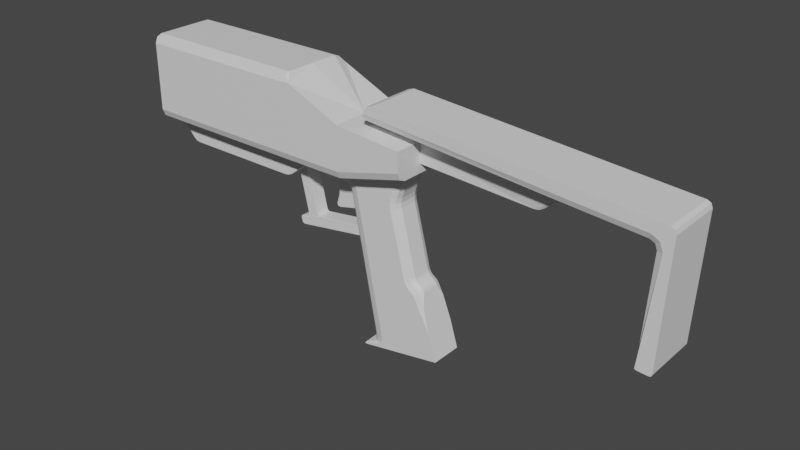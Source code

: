 # Source: pistolet3.blend  (saved by Blender 3.4.6; exported with 4.5.12 LTS)
import bpy
from mathutils import Matrix  # noqa: F401  (used for matrix-valued properties, if any)

bpy.ops.wm.read_factory_settings(use_empty=True)
scene = bpy.context.scene
scene.name = 'Scene'

# ---- collections
col_collection = bpy.data.collections.new('Collection'); scene.collection.children.link(col_collection)

# ---- materials (node trees are filled in below, after node groups)
mat_material = bpy.data.materials.new('Material')
mat_material.alpha_threshold = 0.0
mat_material.use_transparent_shadow = False
mat_material.roughness = 0.5
mat_material.line_color = (0.0, 0.0, 0.0, 1.0)
mat_handlematerial = bpy.data.materials.new('HandleMaterial')
mat_handlematerial.use_transparent_shadow = False

# ---- material node trees
mat_material.use_nodes = True; mat_material.node_tree.nodes.clear()
_N = mat_material.node_tree.nodes; _L = mat_material.node_tree.links
n0 = _N.new('ShaderNodeOutputMaterial'); n0.name = 'Material Output'; n0.location = (300, 300)
n1 = _N.new('ShaderNodeBsdfPrincipled'); n1.name = 'Principled BSDF'; n1.location = (10, 300)
n1.distribution = 'GGX'
n1.subsurface_method = 'RANDOM_WALK_SKIN'
n1.inputs[3].default_value = 1.45
n1.inputs[27].default_value = (0.0, 0.0, 0.0, 1.0)
n1.inputs[28].default_value = 1.0
_L.new(n1.outputs[0], n0.inputs[0])
n0.is_active_output = True
mat_handlematerial.use_nodes = True; mat_handlematerial.node_tree.nodes.clear()
_N = mat_handlematerial.node_tree.nodes; _L = mat_handlematerial.node_tree.links
n0 = _N.new('ShaderNodeBsdfPrincipled'); n0.name = 'Principled BSDF'; n0.location = (10, 300)
n0.distribution = 'GGX'
n0.subsurface_method = 'RANDOM_WALK_SKIN'
n0.inputs[3].default_value = 1.45
n0.inputs[27].default_value = (0.0, 0.0, 0.0, 1.0)
n0.inputs[28].default_value = 1.0
n1 = _N.new('ShaderNodeOutputMaterial'); n1.name = 'Material Output'; n1.location = (300, 300)
_L.new(n0.outputs[0], n1.inputs[0])
n1.is_active_output = True

# ---- world
world_world = bpy.data.worlds.new('World'); scene.world = world_world
world_world.use_nodes = True; world_world.node_tree.nodes.clear()
_N = world_world.node_tree.nodes; _L = world_world.node_tree.links
n0 = _N.new('ShaderNodeOutputWorld'); n0.name = 'World Output'; n0.location = (300, 300)
n1 = _N.new('ShaderNodeBackground'); n1.name = 'Background'; n1.location = (10, 300)
n1.inputs[0].default_value = (0.05088, 0.05088, 0.05088, 1.0)
_L.new(n1.outputs[0], n0.inputs[0])
n0.is_active_output = True
world_world.color = (0.05088, 0.05088, 0.05088)
world_world.use_sun_shadow = False
world_world.sun_shadow_jitter_overblur = 0.0

# ---- meshes
me_cube = bpy.data.meshes.new('Cube')
me_cube.from_pydata([(2.94, -0.08765, 0.5531), (3.146, -0.08765, 0.3325), (6.304, -0.1371, 0.6333), (6.363, -0.1371, 0.5657), (6.347, -0.1371, 0.6112), (6.169, -0.1371, 0.3537), (6.109, -0.1371, 0.4206), (6.152, -0.1371, 0.3991), (6.271, -0.1371, -0.8479), (6.302, -0.1371, -0.8202), (6.293, -0.1371, -0.8406), (6.148, -0.1371, -0.8399), (6.12, -0.1371, -0.8084), (6.127, -0.1371, -0.8299), (5.188, -0.1371, 0.4548), (5.233, -0.1371, 0.4761), (4.947, -0.08765, 0.2711), (4.853, -0.08765, 0.2381), (4.903, -0.08765, 0.2482), (2.985, -0.1371, 0.7917), (3.095, -0.1371, 0.8744), (3.025, -0.1371, 0.8538), (3.146, 0.0, 0.3325), (2.94, 0.0, 0.5531), (6.304, 0.0, 0.6333), (6.347, 0.0, 0.6112), (6.363, 0.0, 0.5657), (6.169, 0.0, 0.3537), (6.152, 0.0, 0.3991), (6.109, 0.0, 0.4206), (6.271, 0.0, -0.8479), (6.293, 0.0, -0.8406), (6.302, 0.0, -0.8202), (6.148, 0.0, -0.8399), (6.127, 0.0, -0.8299), (6.12, 0.0, -0.8084), (5.188, 0.0, 0.4548), (5.233, 0.0, 0.4761), (5.282, 0.0, 0.4826), (4.947, 0.0, 0.2711), (4.903, 0.0, 0.2482), (4.853, 0.0, 0.2381), (2.985, 0.0, 0.7917), (3.025, 0.0, 0.8538), (3.095, 0.0, 0.8744), (2.964, 0.0, 0.6796), (6.304, -0.3249, 0.6333), (6.347, -0.3249, 0.6112), (6.363, -0.3249, 0.5657), (6.271, -0.3249, -0.8479), (6.293, -0.3249, -0.8406), (6.302, -0.3249, -0.8202), (6.148, -0.3249, -0.8399), (6.127, -0.3249, -0.8299), (2.985, -0.3249, 0.7917), (3.025, -0.3249, 0.8538), (3.095, -0.3249, 0.8744), (5.233, -0.1371, 0.4761), (5.282, -0.2603, 0.4826), (5.405, -0.1371, 0.4734), (5.282, -0.01392, 0.4826), (5.267, -0.1732, 0.4807), (2.964, -0.2603, 0.6796), (2.942, -0.09273, 0.566), (2.964, -0.01392, 0.6796), (2.985, -0.1371, 0.7917), (2.958, -0.1602, 0.6463), (6.262, -0.3249, 0.3679), (6.169, -0.2327, 0.3537), (6.196, -0.2979, 0.3579), (6.152, -0.2327, 0.3991), (6.227, -0.3249, 0.465), (6.174, -0.2979, 0.4184), (6.109, -0.2327, 0.4206), (6.134, -0.3249, 0.5111), (6.117, -0.2979, 0.4471), (6.12, -0.2327, -0.8084), (6.127, -0.3249, -0.8299), (6.122, -0.2979, -0.8147), (5.282, -0.2327, 0.4826), (5.289, -0.3249, 0.5744), (5.284, -0.2979, 0.5095), (2.981, -0.3249, 0.7705), (2.964, -0.2603, 0.6796), (2.969, -0.306, 0.7062)], [], [(60, 59, 6, 29, 38), (11, 13, 53, 52), (23, 22, 41, 40, 39, 36, 37, 38, 45), (29, 28, 27, 35, 34, 33, 30, 31, 32, 26, 25, 24, 44, 43, 42, 45, 38), (13, 12, 76, 78, 77, 53), (10, 9, 32, 31), (18, 16, 39, 40), (13, 11, 33, 34), (2, 20, 44, 24), (0, 1, 22, 23), (17, 18, 40, 41), (12, 13, 34, 35), (4, 2, 24, 25), (16, 14, 36, 39), (11, 8, 30, 33), (3, 4, 25, 26), (62, 65, 19, 54, 82, 84, 83), (9, 3, 26, 32), (7, 5, 27, 28), (1, 17, 41, 22), (5, 12, 35, 27), (6, 7, 28, 29), (21, 19, 42, 43), (14, 15, 37, 36), (8, 10, 31, 30), (20, 21, 43, 44), (12, 5, 68, 76), (20, 2, 46, 56), (58, 62, 83, 79), (19, 65, 64, 45, 42), (2, 4, 47, 46), (8, 11, 52, 49), (64, 63, 0, 23, 45), (4, 3, 48, 47), (0, 63, 57, 15, 14, 16, 18, 17, 1), (3, 9, 51, 48), (74, 80, 82, 54, 55, 56, 46, 47, 48, 51, 50, 49, 52, 53, 77, 67, 71), (7, 6, 73, 70), (6, 59, 58, 79, 73), (19, 21, 55, 54), (10, 8, 49, 50), (21, 20, 56, 55), (9, 10, 50, 51), (57, 61, 58, 59, 60), (62, 66, 63, 64, 65), (57, 63, 66, 61), (61, 66, 62, 58), (15, 57, 60, 38, 37), (68, 70, 72, 69), (69, 72, 71, 67), (70, 73, 75, 72), (72, 75, 74, 71), (76, 68, 69, 78), (78, 69, 67, 77), (80, 74, 75, 81), (81, 75, 73, 79), (79, 83, 84, 81), (81, 84, 82, 80), (5, 7, 70, 68)])
_uv = me_cube.uv_layers.new(name='UVMap')
_uv.uv.foreach_set('vector', [0.0, 0.0, 0.0, 0.0, 0.0, 0.0, 0.0, 0.0, 0.0, 0.0, 0.0, 0.0, 0.0, 0.0, 0.0, 0.0, 0.0, 0.0, 0.0, 0.0, 0.0, 0.0, 0.0, 0.0, 0.0, 0.0, 0.0, 0.0, 0.0, 0.0, 0.0, 0.0, 0.0, 0.0, 0.0, 0.0, 0.0, 0.0, 0.0, 0.0, 0.0, 0.0, 0.0, 0.0, 0.0, 0.0, 0.0, 0.0, 0.0, 0.0, 0.0, 0.0, 0.0, 0.0, 0.0, 0.0, 0.0, 0.0, 0.0, 0.0, 0.0, 0.0, 0.0, 0.0, 0.0, 0.0, 0.0, 0.0, 0.0, 0.0, 0.0, 0.0, 0.0, 0.0, 0.0, 0.0, 0.0, 0.0, 0.0, 0.0, 0.0, 0.0, 0.0, 0.0, 0.0, 0.0, 0.0, 0.0, 0.0, 0.0, 0.0, 0.0, 0.0, 0.0, 0.0, 0.0, 0.0, 0.0, 0.0, 0.0, 0.0, 0.0, 0.0, 0.0, 0.0, 0.0, 0.0, 0.0, 0.0, 0.0, 0.0, 0.0, 0.0, 0.0, 0.0, 0.0, 0.0, 0.0, 0.0, 0.0, 0.0, 0.0, 0.0, 0.0, 0.0, 0.0, 0.0, 0.0, 0.0, 0.0, 0.0, 0.0, 0.0, 0.0, 0.0, 0.0, 0.0, 0.0, 0.0, 0.0, 0.0, 0.0, 0.0, 0.0, 0.0, 0.0, 0.0, 0.0, 0.0, 0.0, 0.0, 0.0, 0.0, 0.0, 0.0, 0.0, 0.0, 0.0, 0.0, 0.0, 0.0, 0.0, 0.0, 0.0, 0.0, 0.0, 0.0, 0.0, 0.0, 0.0, 0.0, 0.0, 0.0, 0.0, 0.0, 0.0, 0.0, 0.0, 0.0, 0.0, 0.0, 0.0, 0.0, 0.0, 0.0, 0.0, 0.0, 0.0, 0.0, 0.0, 0.0, 0.0, 0.0, 0.0, 0.0, 0.0, 0.0, 0.0, 0.0, 0.0, 0.0, 0.0, 0.0, 0.0, 0.0, 0.0, 0.0, 0.0, 0.0, 0.0, 0.0, 0.0, 0.0, 0.0, 0.0, 0.0, 0.0, 0.0, 0.0, 0.0, 0.0, 0.0, 0.0, 0.0, 0.0, 0.0, 0.0, 0.0, 0.0, 0.0, 0.0, 0.0, 0.0, 0.0, 0.0, 0.0, 0.0, 0.0, 0.0, 0.0, 0.0, 0.0, 0.0, 0.0, 0.0, 0.0, 0.0, 0.0, 0.0, 0.0, 0.0, 0.0, 0.0, 0.0, 0.0, 0.0, 0.0, 0.0, 0.0, 0.0, 0.0, 0.0, 0.0, 0.0, 0.0, 0.0, 0.0, 0.0, 0.0, 0.0, 0.0, 0.0, 0.0, 0.0, 0.0, 0.0, 0.0, 0.0, 0.0, 0.0, 0.0, 0.0, 0.0, 0.0, 0.0, 0.0, 0.0, 0.0, 0.0, 0.0, 0.0, 0.0, 0.0, 0.0, 0.0, 0.0, 0.0, 0.0, 0.0, 0.0, 0.0, 0.0, 0.0, 0.0, 0.0, 0.0, 0.0, 0.0, 0.0, 0.0, 0.0, 0.0, 0.0, 0.0, 0.0, 0.0, 0.0, 0.0, 0.0, 0.0, 0.0, 0.0, 0.0, 0.0, 0.0, 0.0, 0.0, 0.0, 0.0, 0.0, 0.0, 0.0, 0.0, 0.0, 0.0, 0.0, 0.0, 0.0, 0.0, 0.0, 0.0, 0.0, 0.0, 0.0, 0.0, 0.0, 0.0, 0.0, 0.0, 0.0, 0.0, 0.0, 0.0, 0.0, 0.0, 0.0, 0.0, 0.0, 0.0, 0.0, 0.0, 0.0, 0.0, 0.0, 0.0, 0.0, 0.0, 0.0, 0.0, 0.0, 0.0, 0.0, 0.0, 0.0, 0.0, 0.0, 0.0, 0.0, 0.0, 0.0, 0.0, 0.0, 0.0, 0.0, 0.0, 0.0, 0.0, 0.0, 0.0, 0.0, 0.0, 0.0, 0.0, 0.0, 0.0, 0.0, 0.0, 0.0, 0.0, 0.0, 0.0, 0.0, 0.0, 0.0, 0.0, 0.0, 0.0, 0.0, 0.0, 0.0, 0.0, 0.0, 0.0, 0.0, 0.0, 0.0, 0.0, 0.0, 0.0, 0.0, 0.0, 0.0, 0.0, 0.0, 0.0, 0.0, 0.0, 0.0, 0.0, 0.0, 0.0, 0.0, 0.0, 0.0, 0.0, 0.0, 0.0, 0.0, 0.0, 0.0, 0.0, 0.0, 0.0, 0.0, 0.0, 0.0, 0.0, 0.0, 0.0, 0.0, 0.0, 0.0, 0.0, 0.0, 0.0, 0.0, 0.0, 0.0, 0.0, 0.0, 0.0, 0.0, 0.0, 0.0, 0.0, 0.0, 0.0, 0.0, 0.0, 0.0, 0.0, 0.0, 0.0, 0.0, 0.0, 0.0, 0.0, 0.0, 0.0, 0.0, 0.0, 0.0, 0.0, 0.0, 0.0, 0.0, 0.0, 0.0, 0.0, 0.0, 0.0, 0.0, 0.0, 0.0, 0.0, 0.0, 0.0, 0.0, 0.0, 0.0, 0.0, 0.0, 0.0, 0.0, 0.0, 0.0, 0.0, 0.0, 0.0, 0.0, 0.0, 0.0, 0.0, 0.0, 0.0, 0.0, 0.0, 0.0, 0.0, 0.0, 0.0, 0.0, 0.0, 0.0, 0.0, 0.0, 0.0, 0.0, 0.0, 0.0, 0.0, 0.0, 0.0, 0.0, 0.0, 0.0, 0.0, 0.0, 0.0, 0.0, 0.0, 0.0, 0.0, 0.0, 0.0, 0.0, 0.0, 0.0, 0.0, 0.0, 0.0, 0.0, 0.0, 0.0, 0.0, 0.0, 0.0, 0.0, 0.0, 0.0, 0.0, 0.0, 0.0, 0.0, 0.0, 0.0, 0.0, 0.0])
me_cube.materials.append(mat_material)
me_cube.use_mirror_vertex_groups = False
me_cube.update()
me_cube_001 = bpy.data.meshes.new('Cube.001')
me_cube_001.from_pydata([(2.333, -0.04632, -0.06669), (2.608, -0.04632, -0.0557), (2.683, -0.04632, -0.4579), (2.376, -0.04632, -0.1987), (2.378, -0.04632, -0.3923), (2.39, -0.04632, -0.2954), (2.386, -0.04632, -0.5283), (2.348, -0.04632, -0.487), (2.352, -0.04632, -0.5216), (2.333, 0.0, -0.06669), (2.608, 0.0, -0.0557), (2.683, 0.0, -0.4579), (2.376, 0.0, -0.1987), (2.378, 0.0, -0.3923), (2.39, 0.0, -0.2954), (2.386, 0.0, -0.5283), (2.348, 0.0, -0.487), (2.352, 0.0, -0.5216)], [], [(5, 3, 0, 1, 2, 6, 8, 7, 4), (14, 13, 16, 17, 15, 11, 10, 9, 12), (2, 1, 10, 11), (3, 5, 14, 12), (4, 7, 16, 13), (8, 6, 15, 17), (5, 4, 13, 14), (1, 0, 9, 10), (7, 8, 17, 16), (0, 3, 12, 9), (6, 2, 11, 15)])
_uv = me_cube_001.uv_layers.new(name='UVMap')
_uv.uv.foreach_set('vector', [0.0, 0.0, 0.0, 0.0, 0.0, 0.0, 0.0, 0.0, 0.0, 0.0, 0.0, 0.0, 0.0, 0.0, 0.0, 0.0, 0.0, 0.0, 0.0, 0.0, 0.0, 0.0, 0.0, 0.0, 0.0, 0.0, 0.0, 0.0, 0.0, 0.0, 0.0, 0.0, 0.0, 0.0, 0.0, 0.0, 0.0, 0.0, 0.0, 0.0, 0.0, 0.0, 0.0, 0.0, 0.0, 0.0, 0.0, 0.0, 0.0, 0.0, 0.0, 0.0, 0.0, 0.0, 0.0, 0.0, 0.0, 0.0, 0.0, 0.0, 0.0, 0.0, 0.0, 0.0, 0.0, 0.0, 0.0, 0.0, 0.0, 0.0, 0.0, 0.0, 0.0, 0.0, 0.0, 0.0, 0.0, 0.0, 0.0, 0.0, 0.0, 0.0, 0.0, 0.0, 0.0, 0.0, 0.0, 0.0, 0.0, 0.0, 0.0, 0.0, 0.0, 0.0, 0.0, 0.0, 0.0, 0.0, 0.0, 0.0, 0.0, 0.0, 0.0, 0.0, 0.0, 0.0, 0.0, 0.0])
me_cube_001.materials.append(mat_material)
me_cube_001.use_mirror_vertex_groups = False
me_cube_001.update()
me_cube_002 = bpy.data.meshes.new('Cube.002')
me_cube_002.from_pydata([(1.795, -0.08565, -0.03803), (1.909, -0.08565, -0.01013), (1.924, -0.0841, -0.7557), (1.948, -0.08392, -0.7203), (1.944, -0.08394, -0.743), (1.833, -0.08565, -0.8131), (1.856, -0.0854, -0.7777), (1.837, -0.08558, -0.7903), (1.879, -0.08565, -0.883), (1.842, -0.08565, -0.8577), (1.855, -0.08565, -0.8774), (2.829, -0.08565, -0.7035), (2.804, -0.08565, -0.7382), (2.824, -0.08565, -0.7262), (2.821, -0.08565, -0.6502), (2.786, -0.08548, -0.6244), (2.809, -0.0856, -0.6302), (2.071, -0.08161, -0.6964), (2.108, -0.08161, -0.7217), (2.085, -0.08153, -0.7161), (1.795, 0.0, -0.03803), (1.909, 0.0, -0.01013), (1.924, 0.0, -0.7557), (1.948, 0.0, -0.7203), (1.944, 0.0, -0.743), (1.833, 0.0, -0.8131), (1.856, 0.0, -0.7777), (1.837, 0.0, -0.7903), (1.879, 0.0, -0.883), (1.842, 0.0, -0.8577), (1.855, 0.0, -0.8774), (2.829, 0.0, -0.7035), (2.804, 0.0, -0.7382), (2.824, 0.0, -0.7262), (2.821, 0.0, -0.6502), (2.786, 0.0, -0.6244), (2.809, 0.0, -0.6302), (2.071, 0.0, -0.6964), (2.108, 0.0, -0.7217), (2.085, 0.0, -0.7161)], [], [(0, 1, 17, 19, 18, 15, 16, 14, 11, 13, 12, 8, 10, 9, 5, 7, 6, 2, 4, 3), (20, 23, 24, 22, 26, 27, 25, 29, 30, 28, 32, 33, 31, 34, 36, 35, 38, 39, 37, 21), (5, 9, 29, 25), (16, 15, 35, 36), (1, 0, 20, 21), (9, 10, 30, 29), (0, 3, 23, 20), (15, 18, 38, 35), (10, 8, 28, 30), (3, 4, 24, 23), (18, 19, 39, 38), (8, 12, 32, 28), (4, 2, 22, 24), (19, 17, 37, 39), (12, 13, 33, 32), (2, 6, 26, 22), (17, 1, 21, 37), (13, 11, 31, 33), (6, 7, 27, 26), (11, 14, 34, 31), (7, 5, 25, 27), (14, 16, 36, 34)])
_uv = me_cube_002.uv_layers.new(name='UVMap')
_uv.uv.foreach_set('vector', [0.0, 0.0, 0.0, 0.0, 0.0, 0.0, 0.0, 0.0, 0.0, 0.0, 0.0, 0.0, 0.0, 0.0, 0.0, 0.0, 0.0, 0.0, 0.0, 0.0, 0.0, 0.0, 0.0, 0.0, 0.0, 0.0, 0.0, 0.0, 0.0, 0.0, 0.0, 0.0, 0.0, 0.0, 0.0, 0.0, 0.0, 0.0, 0.0, 0.0, 0.0, 0.0, 0.0, 0.0, 0.0, 0.0, 0.0, 0.0, 0.0, 0.0, 0.0, 0.0, 0.0, 0.0, 0.0, 0.0, 0.0, 0.0, 0.0, 0.0, 0.0, 0.0, 0.0, 0.0, 0.0, 0.0, 0.0, 0.0, 0.0, 0.0, 0.0, 0.0, 0.0, 0.0, 0.0, 0.0, 0.0, 0.0, 0.0, 0.0, 0.0, 0.0, 0.0, 0.0, 0.0, 0.0, 0.0, 0.0, 0.0, 0.0, 0.0, 0.0, 0.0, 0.0, 0.0, 0.0, 0.0, 0.0, 0.0, 0.0, 0.0, 0.0, 0.0, 0.0, 0.0, 0.0, 0.0, 0.0, 0.0, 0.0, 0.0, 0.0, 0.0, 0.0, 0.0, 0.0, 0.0, 0.0, 0.0, 0.0, 0.0, 0.0, 0.0, 0.0, 0.0, 0.0, 0.0, 0.0, 0.0, 0.0, 0.0, 0.0, 0.0, 0.0, 0.0, 0.0, 0.0, 0.0, 0.0, 0.0, 0.0, 0.0, 0.0, 0.0, 0.0, 0.0, 0.0, 0.0, 0.0, 0.0, 0.0, 0.0, 0.0, 0.0, 0.0, 0.0, 0.0, 0.0, 0.0, 0.0, 0.0, 0.0, 0.0, 0.0, 0.0, 0.0, 0.0, 0.0, 0.0, 0.0, 0.0, 0.0, 0.0, 0.0, 0.0, 0.0, 0.0, 0.0, 0.0, 0.0, 0.0, 0.0, 0.0, 0.0, 0.0, 0.0, 0.0, 0.0, 0.0, 0.0, 0.0, 0.0, 0.0, 0.0, 0.0, 0.0, 0.0, 0.0, 0.0, 0.0, 0.0, 0.0, 0.0, 0.0, 0.0, 0.0, 0.0, 0.0, 0.0, 0.0, 0.0, 0.0, 0.0, 0.0, 0.0, 0.0, 0.0, 0.0, 0.0, 0.0, 0.0, 0.0, 0.0, 0.0, 0.0, 0.0, 0.0, 0.0, 0.0, 0.0, 0.0, 0.0, 0.0, 0.0, 0.0, 0.0, 0.0, 0.0, 0.0, 0.0])
me_cube_002.materials.append(mat_material)
me_cube_002.use_mirror_vertex_groups = False
me_cube_002.update()
me_cube_003 = bpy.data.meshes.new('Cube.003')
me_cube_003.from_pydata([(0.0, -0.1883, 0.0), (2.002, -0.1883, 0.0), (2.722, -0.1883, 0.0), (3.782, -0.1343, -1.849), (0.0, 0.0, 0.0), (1.72, -0.1883, -0.2895), (2.043, -0.1883, -0.09305), (2.991, -0.1343, -1.983), (2.841, -0.1883, -2.0), (0.3065, -0.1883, -0.2895), (1.812, -0.1883, -0.2582), (1.768, -0.1883, -0.2803), (1.999, -0.1883, -0.1152), (0.2278, -0.1883, -0.2543), (0.2639, -0.1883, -0.2792), (2.002, 0.0, 0.0), (2.722, 0.0, 0.0), (3.782, 0.0, -1.849), (1.72, 0.0, -0.2895), (2.043, 0.0, -0.09305), (3.596, 0.0, -1.116), (2.852, 0.0, -1.977), (2.991, 0.0, -1.983), (2.841, 0.0, -2.0), (2.928, 0.0, -1.879), (2.918, 0.0, -1.911), (2.927, 0.0, -1.896), (0.3065, 0.0, -0.2895), (2.567, 0.0, -0.1736), (2.591, 0.0, -0.1824), (3.414, 0.0, 0.2151), (1.812, 0.0, -0.2582), (1.768, 0.0, -0.2803), (2.091, 0.0, -0.08387), (1.999, 0.0, -0.1152), (3.564, 0.0, -1.072), (3.583, 0.0, -1.092), (3.508, 0.0, -1.034), (3.477, 0.0, -0.9888), (3.489, 0.0, -1.014), (0.2278, 0.0, -0.2543), (0.2639, 0.0, -0.2792), (2.603, 0.0, -0.2037), (3.296, 0.0, -0.1231), (3.291, 0.0, -0.2395), (3.286, 0.0, -0.181), (2.866, -0.1883, -2.004), (3.817, -0.1883, -1.843), (2.866, 0.0, -2.004), (3.817, 0.0, -1.843), (3.648, -0.1343, -1.423), (2.919, -0.1343, -1.557), (3.648, 0.0, -1.423), (2.919, 0.0, -1.557), (2.852, -0.1002, -1.977), (2.841, -0.1883, -2.0), (2.849, -0.1625, -1.984), (2.928, -0.1002, -1.879), (3.084, -0.1883, -1.835), (3.0, -0.1625, -1.878), (3.056, -0.1883, -1.924), (2.918, -0.1002, -1.911), (2.985, -0.1625, -1.927), (3.08, -0.1883, -1.882), (2.927, -0.1002, -1.896), (2.998, -0.1625, -1.904), (2.567, -0.1002, -0.1736), (2.651, -0.1883, -0.08555), (2.618, -0.1625, -0.1478), (2.717, -0.1883, -0.1108), (2.591, -0.1002, -0.1824), (2.654, -0.1625, -0.1615), (2.091, -0.1883, -0.08387), (2.091, -0.1002, -0.08387), (2.091, -0.1442, -0.08387), (2.754, -0.1883, -0.1719), (2.603, -0.1002, -0.2037), (2.674, -0.1625, -0.1944), (3.724, -0.1883, -1.535), (3.596, -0.1042, -1.116), (3.634, -0.1637, -1.239), (3.414, -0.1042, 0.2151), (3.315, -0.1883, 0.1841), (3.385, -0.1637, 0.2061), (3.509, -0.1883, -1.137), (3.564, -0.1042, -1.072), (3.548, -0.1637, -1.091), (3.515, -0.1883, -1.142), (3.583, -0.1042, -1.092), (3.563, -0.1637, -1.106), (3.508, -0.1042, -1.034), (3.453, -0.1883, -1.098), (3.492, -0.1637, -1.053), (3.397, -0.1883, -1.018), (3.477, -0.1042, -0.9888), (3.454, -0.1637, -0.9973), (3.419, -0.1883, -1.062), (3.489, -0.1042, -1.014), (3.468, -0.1637, -1.028), (3.214, -0.1883, -0.102), (3.296, -0.1042, -0.1231), (3.272, -0.1637, -0.1169), (3.207, -0.1883, -0.2529), (3.291, -0.1042, -0.2395), (3.266, -0.1637, -0.2434), (3.202, -0.1883, -0.177), (3.286, -0.1042, -0.181), (3.261, -0.1637, -0.1798)], [], [(61, 54, 21, 25), (47, 78, 80, 79, 20, 49), (106, 100, 43, 45), (85, 90, 37, 35), (9, 5, 18, 27), (97, 94, 38, 39), (73, 66, 28, 33), (1, 0, 4, 15), (103, 106, 45, 44), (94, 103, 44, 38), (2, 1, 15, 16), (88, 85, 35, 36), (90, 97, 39, 37), (81, 83, 82, 2, 16, 30), (79, 88, 36, 20), (13, 14, 41, 40), (8, 46, 48, 23), (14, 9, 27, 41), (5, 11, 32, 18), (3, 17, 52, 50), (0, 13, 40, 4), (11, 10, 31, 32), (76, 57, 24, 42), (6, 72, 74, 73, 33, 19), (66, 70, 29, 28), (70, 76, 42, 29), (57, 64, 26, 24), (12, 6, 19, 34), (64, 61, 25, 26), (10, 12, 34, 31), (100, 81, 30, 43), (3, 7, 46, 47), (17, 3, 47, 49), (7, 22, 48, 46), (51, 50, 52, 53), (7, 3, 50, 51), (22, 7, 51, 53), (58, 63, 65, 59), (59, 65, 64, 57), (63, 60, 62, 65), (65, 62, 61, 64), (60, 55, 56, 62), (62, 56, 54, 61), (67, 69, 71, 68), (68, 71, 70, 66), (69, 75, 77, 71), (71, 77, 76, 70), (66, 73, 74, 68), (68, 74, 72, 67), (75, 58, 59, 77), (77, 59, 57, 76), (54, 56, 55, 8, 23, 21), (78, 87, 89, 80), (80, 89, 88, 79), (87, 84, 86, 89), (89, 86, 85, 88), (91, 96, 98, 92), (92, 98, 97, 90), (96, 93, 95, 98), (98, 95, 94, 97), (84, 91, 92, 86), (86, 92, 90, 85), (93, 102, 104, 95), (95, 104, 103, 94), (102, 105, 107, 104), (104, 107, 106, 103), (105, 99, 101, 107), (107, 101, 100, 106), (99, 82, 83, 101), (101, 83, 81, 100), (1, 2, 82, 99, 105, 102, 93, 96, 91, 84, 87, 78, 47, 46, 8, 55, 60, 63, 58, 75, 69, 67, 72, 6, 12, 10, 11, 5, 9, 14, 13, 0)])
_uv = me_cube_003.uv_layers.new(name='UVMap')
_uv.uv.foreach_set('vector', [0.0, 0.0, 0.0, 0.0, 0.0, 0.0, 0.0, 0.0, 0.0, 0.0, 0.0, 0.0, 0.0, 0.0, 0.0, 0.0, 0.0, 0.0, 0.0, 0.0, 0.0, 0.0, 0.0, 0.0, 0.0, 0.0, 0.0, 0.0, 0.0, 0.0, 0.0, 0.0, 0.0, 0.0, 0.0, 0.0, 0.0, 0.0, 0.0, 0.0, 0.0, 0.0, 0.0, 0.0, 0.0, 0.0, 0.0, 0.0, 0.0, 0.0, 0.0, 0.0, 0.0, 0.0, 0.0, 0.0, 0.0, 0.0, 0.0, 0.0, 0.0, 0.0, 0.0, 0.0, 0.0, 0.0, 0.0, 0.0, 0.0, 0.0, 0.0, 0.0, 0.0, 0.0, 0.0, 0.0, 0.0, 0.0, 0.0, 0.0, 0.0, 0.0, 0.0, 0.0, 0.0, 0.0, 0.0, 0.0, 0.0, 0.0, 0.0, 0.0, 0.0, 0.0, 0.0, 0.0, 0.0, 0.0, 0.0, 0.0, 0.0, 0.0, 0.0, 0.0, 0.0, 0.0, 0.0, 0.0, 0.0, 0.0, 0.0, 0.0, 0.0, 0.0, 0.0, 0.0, 0.0, 0.0, 0.0, 0.0, 0.0, 0.0, 0.0, 0.0, 0.0, 0.0, 0.0, 0.0, 0.0, 0.0, 0.0, 0.0, 0.0, 0.0, 0.0, 0.0, 0.0, 0.0, 0.0, 0.0, 0.0, 0.0, 0.0, 0.0, 0.0, 0.0, 0.0, 0.0, 0.0, 0.0, 0.0, 0.0, 0.0, 0.0, 0.0, 0.0, 0.0, 0.0, 0.0, 0.0, 0.0, 0.0, 0.0, 0.0, 0.0, 0.0, 0.0, 0.0, 0.0, 0.0, 0.0, 0.0, 0.0, 0.0, 0.0, 0.0, 0.0, 0.0, 0.0, 0.0, 0.0, 0.0, 0.0, 0.0, 0.0, 0.0, 0.0, 0.0, 0.0, 0.0, 0.0, 0.0, 0.0, 0.0, 0.0, 0.0, 0.0, 0.0, 0.0, 0.0, 0.0, 0.0, 0.0, 0.0, 0.0, 0.0, 0.0, 0.0, 0.0, 0.0, 0.0, 0.0, 0.0, 0.0, 0.0, 0.0, 0.0, 0.0, 0.0, 0.0, 0.0, 0.0, 0.0, 0.0, 0.0, 0.0, 0.0, 0.0, 0.0, 0.0, 0.0, 0.0, 0.0, 0.0, 0.0, 0.0, 0.0, 0.0, 0.0, 0.0, 0.0, 0.0, 0.0, 0.0, 0.0, 0.0, 0.0, 0.0, 0.0, 0.0, 0.0, 0.0, 0.0, 0.0, 0.0, 0.0, 0.0, 0.0, 0.0, 0.0, 0.0, 0.0, 0.0, 0.0, 0.0, 0.0, 0.0, 0.0, 0.0, 0.0, 0.0, 0.0, 0.0, 0.0, 0.0, 0.0, 0.0, 0.0, 0.0, 0.0, 0.0, 0.0, 0.0, 0.0, 0.0, 0.0, 0.0, 0.0, 0.0, 0.0, 0.0, 0.0, 0.0, 0.0, 0.0, 0.0, 0.0, 0.0, 0.0, 0.0, 0.0, 0.0, 0.0, 0.0, 0.0, 0.0, 0.0, 0.0, 0.0, 0.0, 0.0, 0.0, 0.0, 0.0, 0.0, 0.0, 0.0, 0.0, 0.0, 0.0, 0.0, 0.0, 0.0, 0.0, 0.0, 0.0, 0.0, 0.0, 0.0, 0.0, 0.0, 0.0, 0.0, 0.0, 0.0, 0.0, 0.0, 0.0, 0.0, 0.0, 0.0, 0.0, 0.0, 0.0, 0.0, 0.0, 0.0, 0.0, 0.0, 0.0, 0.0, 0.0, 0.0, 0.0, 0.0, 0.0, 0.0, 0.0, 0.0, 0.0, 0.0, 0.0, 0.0, 0.0, 0.0, 0.0, 0.0, 0.0, 0.0, 0.0, 0.0, 0.0, 0.0, 0.0, 0.0, 0.0, 0.0, 0.0, 0.0, 0.0, 0.0, 0.0, 0.0, 0.0, 0.0, 0.0, 0.0, 0.0, 0.0, 0.0, 0.0, 0.0, 0.0, 0.0, 0.0, 0.0, 0.0, 0.0, 0.0, 0.0, 0.0, 0.0, 0.0, 0.0, 0.0, 0.0, 0.0, 0.0, 0.0, 0.0, 0.0, 0.0, 0.0, 0.0, 0.0, 0.0, 0.0, 0.0, 0.0, 0.0, 0.0, 0.0, 0.0, 0.0, 0.0, 0.0, 0.0, 0.0, 0.0, 0.0, 0.0, 0.0, 0.0, 0.0, 0.0, 0.0, 0.0, 0.0, 0.0, 0.0, 0.0, 0.0, 0.0, 0.0, 0.0, 0.0, 0.0, 0.0, 0.0, 0.0, 0.0, 0.0, 0.0, 0.0, 0.0, 0.0, 0.0, 0.0, 0.0, 0.0, 0.0, 0.0, 0.0, 0.0, 0.0, 0.0, 0.0, 0.0, 0.0, 0.0, 0.0, 0.0, 0.0, 0.0, 0.0, 0.0, 0.0, 0.0, 0.0, 0.0, 0.0, 0.0, 0.0, 0.0, 0.0, 0.0, 0.0, 0.0, 0.0, 0.0, 0.0, 0.0, 0.0, 0.0, 0.0, 0.0, 0.0, 0.0, 0.0, 0.0, 0.0, 0.0, 0.0, 0.0, 0.0, 0.0, 0.0, 0.0, 0.0, 0.0, 0.0, 0.0, 0.0, 0.0, 0.0, 0.0, 0.0, 0.0, 0.0, 0.0, 0.0, 0.0, 0.0, 0.0, 0.0, 0.0, 0.0, 0.0, 0.0, 0.0, 0.0, 0.0, 0.0, 0.0, 0.0, 0.0, 0.0, 0.0, 0.0, 0.0, 0.0, 0.0, 0.0, 0.0, 0.0, 0.0, 0.0, 0.0, 0.0, 0.0, 0.0, 0.0, 0.0, 0.0, 0.0, 0.0, 0.0, 0.0, 0.0, 0.0, 0.0, 0.0, 0.0, 0.0, 0.0, 0.0, 0.0, 0.0, 0.0, 0.0, 0.0, 0.0, 0.0, 0.0, 0.0, 0.0, 0.0, 0.0, 0.0, 0.0, 0.0, 0.0, 0.0, 0.0, 0.0, 0.0, 0.0, 0.0, 0.0, 0.0, 0.0, 0.0, 0.0, 0.0, 0.0, 0.0, 0.0, 0.0, 0.0, 0.0, 0.0, 0.0, 0.0, 0.0, 0.0, 0.0, 0.0, 0.0, 0.0, 0.0, 0.0, 0.0, 0.0, 0.0, 0.0, 0.0, 0.0, 0.0, 0.0, 0.0, 0.0, 0.0, 0.0, 0.0, 0.0, 0.0, 0.0, 0.0, 0.0, 0.0, 0.0, 0.0, 0.0, 0.0, 0.0, 0.0, 0.0, 0.0, 0.0, 0.0])
me_cube_003.materials.append(mat_material)
me_cube_003.materials.append(mat_handlematerial)
me_cube_003.use_mirror_vertex_groups = False
me_cube_003.update()
me_cube_004 = bpy.data.meshes.new('Cube.004')
me_cube_004.from_pydata([(2.722, -0.4305, 0.618), (3.511, -0.4305, 0.5496), (0.0, 0.0, 0.0368), (2.002, 0.0, 0.9899), (2.002, 0.0, 0.0), (0.0, 0.0, 0.9531), (2.722, 0.0, 0.618), (2.722, 0.0, 0.0), (3.511, 0.0, 0.5496), (3.511, 0.0, 0.2078), (0.0, 0.0, 0.0), (0.0, 0.0, 0.9899), (0.05489, -0.1203, 0.3882), (0.05489, 0.0, 0.0368), (0.05489, 0.0, 0.9531), (2.002, -0.4305, 0.898), (2.002, -0.3385, 0.9899), (2.077, -0.4305, 0.9022), (2.002, -0.4035, 0.963), (0.0, -0.3934, 0.861), (0.0, -0.3012, 0.9531), (0.0, -0.3664, 0.9261), (0.0, -0.4305, 0.8978), (0.0, -0.3382, 0.9899), (0.0, -0.4035, 0.9629), (0.05489, -0.1203, 0.7385), (0.03635, -0.1042, 0.7224), (0.03635, -0.1042, 0.4044), (0.05489, 0.0, 0.3882), (0.05489, 0.0, 0.7385), (0.05489, -0.07295, 0.1771), (0.05489, -0.3665, 0.9262), (0.05489, -0.3015, 0.9531), (0.05489, -0.3934, 0.8612), (0.03635, 0.0, 0.4044), (0.03635, 0.0, 0.7224), (0.03635, -0.1203, 0.3882), (0.03635, -0.1203, 0.7385), (0.03635, 0.0, 0.7385), (0.03635, 0.0, 0.3882), (0.6335, -0.1042, 0.7224), (0.6335, -0.1042, 0.4044), (0.6335, 0.0, 0.4044), (0.6335, 0.0, 0.7224), (0.05489, -0.07295, 0.3141), (0.05489, 0.0, 0.1771), (0.05489, 0.0, 0.3141), (1.984, 0.0, 0.0), (2.704, 0.0, 0.0), (0.03713, -0.06333, 0.1938), (0.03713, -0.06333, 0.2975), (0.03713, 0.0, 0.1938), (0.03713, 0.0, 0.2975), (0.03713, -0.07295, 0.3141), (0.03713, 0.0, 0.3141), (0.03713, 0.0, 0.1771), (0.03713, -0.07295, 0.1771), (0.2208, -0.06333, 0.1938), (0.2208, -0.06333, 0.2975), (0.2208, 0.0, 0.1938), (0.2208, 0.0, 0.2975), (2.002, -0.4305, 0.1111), (2.002, -0.3205, 0.0), (2.002, -0.3983, 0.03255), (2.722, -0.4305, 0.1113), (2.722, -0.3205, 0.0), (2.722, -0.3983, 0.03259), (3.511, -0.3205, 0.2078), (3.511, -0.4305, 0.3192), (3.511, -0.3983, 0.2404), (0.0, -0.4305, 0.1111), (0.0, -0.3205, 0.0), (0.0, -0.3935, 0.03676), (0.0, -0.3983, 0.03253), (0.0, -0.3271, 0.0368), (0.0, -0.3934, 0.1031), (0.0, -0.3934, 0.0368), (0.0, -0.374, 0.05622), (0.05489, -0.3934, 0.1031), (0.05489, -0.3271, 0.0368), (0.05489, -0.3327, 0.0634), (0.05489, -0.3528, 0.08916), (0.05489, -0.374, 0.05622)], [], [(70, 22, 15, 61), (0, 17, 16, 3, 6), (65, 67, 9, 7), (3, 4, 7, 6), (6, 7, 9, 8), (19, 75, 78, 33), (62, 65, 7, 4), (1, 0, 6, 8), (0, 1, 68, 64), (15, 17, 0, 64, 61), (67, 69, 68, 1, 8, 9), (74, 2, 13, 79), (76, 75, 19, 22, 70, 72), (5, 20, 32, 14), (45, 30, 80, 79, 13), (20, 5, 11, 23), (15, 18, 17), (18, 16, 17), (23, 16, 18, 24), (24, 18, 15, 22), (20, 23, 24, 21), (21, 24, 22, 19), (32, 20, 21, 31), (31, 21, 19, 33), (16, 23, 11, 3), (46, 44, 53, 54), (25, 32, 31), (25, 31, 33), (30, 44, 12, 81, 80), (25, 29, 14, 32), (25, 12, 36, 37), (27, 26, 37, 36), (26, 35, 38, 37), (34, 27, 36, 39), (43, 40, 41, 42), (35, 26, 40, 43), (27, 34, 42, 41), (26, 27, 41, 40), (12, 25, 33, 78, 81), (44, 46, 28, 12), (49, 51, 59, 57), (30, 45, 55, 56), (44, 30, 56, 53), (4, 7, 48, 47), (50, 52, 54, 53), (51, 49, 56, 55), (49, 50, 53, 56), (60, 58, 57, 59), (52, 50, 58, 60), (50, 49, 57, 58), (70, 73, 72), (73, 71, 72), (62, 71, 73, 63), (63, 73, 70, 61), (65, 62, 63, 66), (66, 63, 61, 64), (67, 65, 66, 69), (69, 66, 64, 68), (71, 62, 4, 10), (74, 77, 76), (77, 75, 76), (78, 82, 79, 80, 81), (78, 75, 77, 82), (82, 77, 74, 79), (2, 74, 76, 72, 71, 10)])
_uv = me_cube_004.uv_layers.new(name='UVMap')
_uv.uv.foreach_set('vector', [0.0, 0.0, 0.0, 0.0, 0.0, 0.0, 0.0, 0.0, 0.0, 0.0, 0.0, 0.0, 0.0, 0.0, 0.0, 0.0, 0.0, 0.0, 0.0, 0.0, 0.0, 0.0, 0.0, 0.0, 0.0, 0.0, 0.0, 0.0, 0.0, 0.0, 0.0, 0.0, 0.0, 0.0, 0.0, 0.0, 0.0, 0.0, 0.0, 0.0, 0.0, 0.0, 0.0, 0.0, 0.0, 0.0, 0.0, 0.0, 0.0, 0.0, 0.0, 0.0, 0.0, 0.0, 0.0, 0.0, 0.0, 0.0, 0.0, 0.0, 0.0, 0.0, 0.0, 0.0, 0.0, 0.0, 0.0, 0.0, 0.0, 0.0, 0.0, 0.0, 0.0, 0.0, 0.0, 0.0, 0.0, 0.0, 0.0, 0.0, 0.0, 0.0, 0.0, 0.0, 0.0, 0.0, 0.0, 0.0, 0.0, 0.0, 0.0, 0.0, 0.0, 0.0, 0.0, 0.0, 0.0, 0.0, 0.0, 0.0, 0.0, 0.0, 0.0, 0.0, 0.0, 0.0, 0.0, 0.0, 0.0, 0.0, 0.0, 0.0, 0.0, 0.0, 0.0, 0.0, 0.0, 0.0, 0.0, 0.0, 0.0, 0.0, 0.0, 0.0, 0.0, 0.0, 0.0, 0.0, 0.0, 0.0, 0.0, 0.0, 0.0, 0.0, 0.0, 0.0, 0.0, 0.0, 0.0, 0.0, 0.0, 0.0, 0.0, 0.0, 0.0, 0.0, 0.0, 0.0, 0.0, 0.0, 0.0, 0.0, 0.0, 0.0, 0.0, 0.0, 0.0, 0.0, 0.0, 0.0, 0.0, 0.0, 0.0, 0.0, 0.0, 0.0, 0.0, 0.0, 0.0, 0.0, 0.0, 0.0, 0.0, 0.0, 0.0, 0.0, 0.0, 0.0, 0.0, 0.0, 0.0, 0.0, 0.0, 0.0, 0.0, 0.0, 0.0, 0.0, 0.0, 0.0, 0.0, 0.0, 0.0, 0.0, 0.0, 0.0, 0.0, 0.0, 0.0, 0.0, 0.0, 0.0, 0.0, 0.0, 0.0, 0.0, 0.0, 0.0, 0.0, 0.0, 0.0, 0.0, 0.0, 0.0, 0.0, 0.0, 0.0, 0.0, 0.0, 0.0, 0.0, 0.0, 0.0, 0.0, 0.0, 0.0, 0.0, 0.0, 0.0, 0.0, 0.0, 0.0, 0.0, 0.0, 0.0, 0.0, 0.0, 0.0, 0.0, 0.0, 0.0, 0.0, 0.0, 0.0, 0.0, 0.0, 0.0, 0.0, 0.0, 0.0, 0.0, 0.0, 0.0, 0.0, 0.0, 0.0, 0.0, 0.0, 0.0, 0.0, 0.0, 0.0, 0.0, 0.0, 0.0, 0.0, 0.0, 0.0, 0.0, 0.0, 0.0, 0.0, 0.0, 0.0, 0.0, 0.0, 0.0, 0.0, 0.0, 0.0, 0.0, 0.0, 0.0, 0.0, 0.0, 0.0, 0.0, 0.0, 0.0, 0.0, 0.0, 0.0, 0.0, 0.0, 0.0, 0.0, 0.0, 0.0, 0.0, 0.0, 0.0, 0.0, 0.0, 0.0, 0.0, 0.0, 0.0, 0.0, 0.0, 0.0, 0.0, 0.0, 0.0, 0.0, 0.0, 0.0, 0.0, 0.0, 0.0, 0.0, 0.0, 0.0, 0.0, 0.0, 0.0, 0.0, 0.0, 0.0, 0.0, 0.0, 0.0, 0.0, 0.0, 0.0, 0.0, 0.0, 0.0, 0.0, 0.0, 0.0, 0.0, 0.0, 0.0, 0.0, 0.0, 0.0, 0.0, 0.0, 0.0, 0.0, 0.0, 0.0, 0.0, 0.0, 0.0, 0.0, 0.0, 0.0, 0.0, 0.0, 0.0, 0.0, 0.0, 0.0, 0.0, 0.0, 0.0, 0.0, 0.0, 0.0, 0.0, 0.0, 0.0, 0.0, 0.0, 0.0, 0.0, 0.0, 0.0, 0.0, 0.0, 0.0, 0.0, 0.0, 0.0, 0.0, 0.0, 0.0, 0.0, 0.0, 0.0, 0.0, 0.0, 0.0, 0.0, 0.0, 0.0, 0.0, 0.0, 0.0, 0.0, 0.0, 0.0, 0.0, 0.0, 0.0, 0.0, 0.0, 0.0, 0.0, 0.0, 0.0, 0.0, 0.0, 0.0, 0.0, 0.0, 0.0, 0.0, 0.0, 0.0, 0.0, 0.0, 0.0, 0.0, 0.0, 0.0, 0.0, 0.0, 0.0, 0.0, 0.0, 0.0, 0.0, 0.0, 0.0, 0.0, 0.0, 0.0, 0.0, 0.0, 0.0, 0.0, 0.0, 0.0, 0.0, 0.0, 0.0, 0.0, 0.0, 0.0, 0.0, 0.0, 0.0, 0.0, 0.0, 0.0, 0.0, 0.0, 0.0, 0.0, 0.0, 0.0, 0.0, 0.0, 0.0, 0.0, 0.0, 0.0, 0.0, 0.0, 0.0, 0.0, 0.0, 0.0, 0.0, 0.0, 0.0, 0.0, 0.0, 0.0, 0.0, 0.0, 0.0, 0.0, 0.0, 0.0, 0.0, 0.0, 0.0, 0.0, 0.0, 0.0, 0.0, 0.0, 0.0, 0.0, 0.0, 0.0, 0.0, 0.0, 0.0, 0.0, 0.0, 0.0, 0.0, 0.0, 0.0, 0.0, 0.0, 0.0, 0.0, 0.0, 0.0, 0.0, 0.0, 0.0, 0.0, 0.0, 0.0, 0.0, 0.0, 0.0, 0.0, 0.0, 0.0, 0.0, 0.0])
me_cube_004.materials.append(mat_material)
me_cube_004.use_mirror_vertex_groups = False
me_cube_004.update()

# ---- objects
ob_stock_noimp = bpy.data.objects.new('Stock.noimp', me_cube)
ob_trigger = bpy.data.objects.new('Trigger', me_cube_001)
ob_triggercase = bpy.data.objects.new('TriggerCase', me_cube_002)
ob_handleandbottom = bpy.data.objects.new('HandleAndBottom', me_cube_003)
ob_body = bpy.data.objects.new('Body', me_cube_004)

# ---- transforms, parenting, visibility, modifiers, constraints
ob_stock_noimp.location = (0.0, 0.0, 0.0)
ob_stock_noimp.lock_rotations_4d = False
ob_stock_noimp.empty_display_type = 'ARROWS'
ob_stock_noimp.lineart.crease_threshold = 0.0
_m = ob_stock_noimp.modifiers.new('Mirror', 'MIRROR')
_m.use_axis = (False, True, False)
_m.use_clip = True
ob_trigger.location = (0.0, 0.0, 0.0)
ob_trigger.lock_rotations_4d = False
ob_trigger.empty_display_type = 'ARROWS'
ob_trigger.lineart.crease_threshold = 0.0
_m = ob_trigger.modifiers.new('Mirror', 'MIRROR')
_m.use_axis = (False, True, False)
_m.use_clip = True
ob_triggercase.location = (0.0, 0.0, 0.0)
ob_triggercase.lock_rotations_4d = False
ob_triggercase.empty_display_type = 'ARROWS'
ob_triggercase.lineart.crease_threshold = 0.0
_m = ob_triggercase.modifiers.new('Mirror', 'MIRROR')
_m.use_axis = (False, True, False)
_m.use_clip = True
ob_handleandbottom.location = (0.0, 0.0, 0.0)
ob_handleandbottom.lock_rotations_4d = False
ob_handleandbottom.empty_display_type = 'ARROWS'
ob_handleandbottom.lineart.crease_threshold = 0.0
_m = ob_handleandbottom.modifiers.new('Mirror', 'MIRROR')
_m.use_axis = (False, True, False)
_m.use_clip = True
ob_body.location = (0.0, 0.0, 0.0)
ob_body.lock_rotations_4d = False
ob_body.empty_display_type = 'ARROWS'
ob_body.lineart.crease_threshold = 0.0
_m = ob_body.modifiers.new('Mirror', 'MIRROR')
_m.use_axis = (False, True, False)
_m.use_clip = True

# ---- collection membership
col_collection.objects.link(ob_stock_noimp)
col_collection.objects.link(ob_trigger)
col_collection.objects.link(ob_triggercase)
col_collection.objects.link(ob_handleandbottom)
col_collection.objects.link(ob_body)

# ---- scene / render settings (as saved in the file)
scene.frame_start = 1; scene.frame_end = 250; scene.frame_set(1)
scene.render.engine = 'BLENDER_EEVEE_NEXT'
scene.cycles.sampling_pattern = 'TABULATED_SOBOL'
scene.cycles.use_light_tree = False
scene.view_settings.view_transform = 'Filmic'
bpy.context.view_layer.update()

# ---- added for rendering (the .blend has no active camera and no usable light): camera, sun
cam_auto = bpy.data.cameras.new('AutoCamera')
cam_auto.lens = 50.0
cam_auto.sensor_width = 36.0
cam_auto.clip_end = 1000.0
ob_auto_camera = bpy.data.objects.new('AutoCamera', cam_auto)
scene.collection.objects.link(ob_auto_camera)
ob_auto_camera.location = (9.73642, -7.86596, 4.73676)
ob_auto_camera.rotation_euler = (1.09748, -7.21219e-08, 0.694738)
scene.camera = ob_auto_camera
light_auto_sun = bpy.data.lights.new('AutoSun', 'SUN')
light_auto_sun.energy = 3.0
light_auto_sun.angle = 0.0523599
ob_auto_sun = bpy.data.objects.new('AutoSun', light_auto_sun)
scene.collection.objects.link(ob_auto_sun)
ob_auto_sun.rotation_euler = (0.872665, 0.174533, 0.523599)
bpy.context.view_layer.update()
